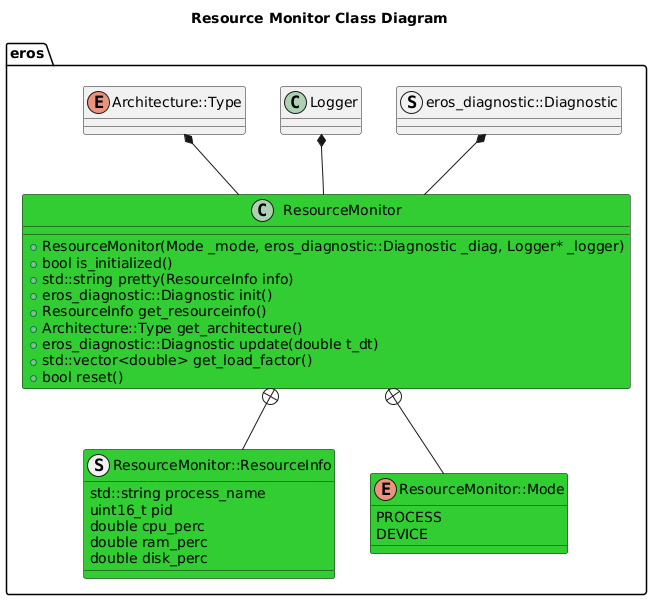

The diagram above was rendered by PlantUML. Its source (embedded in the PNG):
@startuml
title Resource Monitor Class Diagram
package eros {
   
    struct ResourceMonitor::ResourceInfo
    enum ResourceMonitor::Mode
    together {
        struct eros_diagnostic::Diagnostic
        class Logger
        enum Architecture::Type
    }
    ResourceMonitor +-- ResourceMonitor::ResourceInfo
    ResourceMonitor +-- ResourceMonitor::Mode
    Logger *-- ResourceMonitor
    Architecture::Type *-- ResourceMonitor 
    eros_diagnostic::Diagnostic *-- ResourceMonitor 
    struct ResourceMonitor::ResourceInfo #LimeGreen {
        std::string process_name
        uint16_t pid
        double cpu_perc
        double ram_perc
        double disk_perc
    }
    enum ResourceMonitor::Mode #LimeGreen {
        PROCESS
        DEVICE
    }
    class ResourceMonitor #LimeGreen {
        +ResourceMonitor(Mode _mode, eros_diagnostic::Diagnostic _diag, Logger* _logger)
        +bool is_initialized()
        +std::string pretty(ResourceInfo info)
        +eros_diagnostic::Diagnostic init()
        +ResourceInfo get_resourceinfo()
        +Architecture::Type get_architecture()
        +eros_diagnostic::Diagnostic update(double t_dt)
        +std::vector<double> get_load_factor()
        +bool reset()

    }
}
@enduml